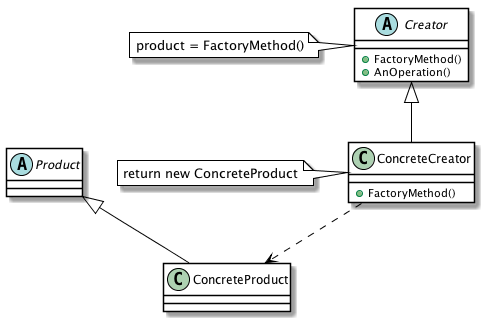

The diagram above was rendered by PlantUML. Its source (embedded in the PNG):
@startuml

skinparam classBackgroundColor white
skinparam classBorderColor black
skinparam classArrowColor black
skinparam noteBackgroundColor white
skinparam noteBorderColor black

abstract Product

class ConcreteProduct

abstract Creator {
  +FactoryMethod()
  +AnOperation()
}

note left
  product = FactoryMethod()
end note

class ConcreteCreator {
  +FactoryMethod()  
}

note left
  return new ConcreteProduct
end note

Creator <|-- ConcreteCreator
Product <|-- ConcreteProduct
ConcreteCreator ..> ConcreteProduct

@enduml